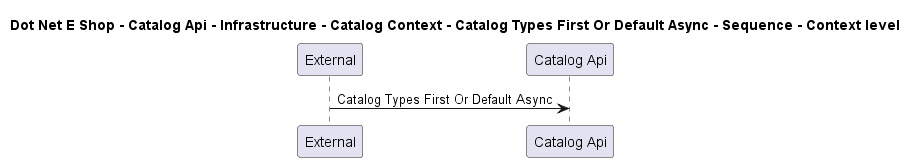

The diagram above was rendered by PlantUML. Its source (embedded in the PNG):
@startuml

title Dot Net E Shop - Catalog Api - Infrastructure - Catalog Context - Catalog Types First Or Default Async - Sequence - Context level

participant "External" as C4InterFlow.SoftwareSystems.ExternalSystem
participant "Catalog Api" as DotNetEShop.SoftwareSystems.CatalogApi

C4InterFlow.SoftwareSystems.ExternalSystem -> DotNetEShop.SoftwareSystems.CatalogApi : Catalog Types First Or Default Async


@enduml